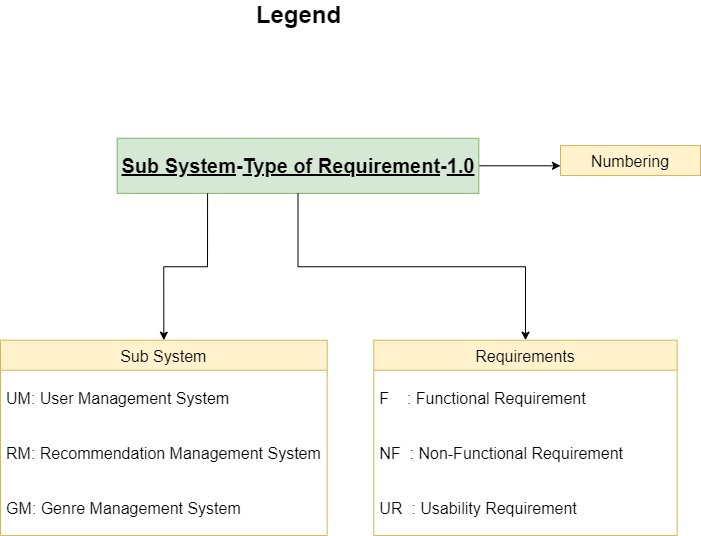

The diagram above was exported from draw.io. Its source (the exported page's mxGraphModel, read from the mxfile embedded in the PNG):
<mxGraphModel dx="1150" dy="1835" grid="1" gridSize="10" guides="1" tooltips="1" connect="1" arrows="1" fold="1" page="1" pageScale="1" pageWidth="850" pageHeight="1100" background="none" math="0" shadow="0">
  <root>
    <mxCell id="0" />
    <mxCell id="1" parent="0" />
    <mxCell id="DhtpvCUYV1Mmviackf9j-59" style="edgeStyle=orthogonalEdgeStyle;rounded=0;orthogonalLoop=1;jettySize=auto;html=1;exitX=1;exitY=0.5;exitDx=0;exitDy=0;fontSize=16;shadow=0;" edge="1" parent="1" source="DhtpvCUYV1Mmviackf9j-13">
      <mxGeometry relative="1" as="geometry">
        <mxPoint x="640" y="445.29850746268653" as="targetPoint" />
      </mxGeometry>
    </mxCell>
    <mxCell id="DhtpvCUYV1Mmviackf9j-13" value="&lt;b style=&quot;font-size: 20px&quot;&gt;&lt;font style=&quot;font-size: 20px&quot;&gt;&lt;u&gt;Sub System&lt;/u&gt;-&lt;u&gt;Type of Requirement&lt;/u&gt;-&lt;u&gt;1.0&lt;/u&gt;&lt;/font&gt;&lt;/b&gt;" style="text;html=1;strokeColor=#82b366;fillColor=#d5e8d4;align=center;verticalAlign=middle;whiteSpace=wrap;rounded=0;shadow=0;" vertex="1" parent="1">
      <mxGeometry x="196.66666666666669" y="417.76119402985074" width="361.6666666666667" height="55.07462686567164" as="geometry" />
    </mxCell>
    <mxCell id="DhtpvCUYV1Mmviackf9j-47" value="Sub System" style="swimlane;fontStyle=0;childLayout=stackLayout;horizontal=1;startSize=30;horizontalStack=0;resizeParent=1;resizeParentMax=0;resizeLast=0;collapsible=1;marginBottom=0;shadow=0;fontSize=16;fillColor=#fff2cc;strokeColor=#d6b656;" vertex="1" parent="1">
      <mxGeometry x="80" y="619.7014925373135" width="326.6666666666667" height="195.2238805970149" as="geometry" />
    </mxCell>
    <mxCell id="DhtpvCUYV1Mmviackf9j-48" value="UM: User Management System" style="text;strokeColor=none;fillColor=none;align=left;verticalAlign=middle;spacingLeft=4;spacingRight=4;overflow=hidden;points=[[0,0.5],[1,0.5]];portConstraint=eastwest;rotatable=0;shadow=0;fontSize=16;" vertex="1" parent="DhtpvCUYV1Mmviackf9j-47">
      <mxGeometry y="30" width="326.6666666666667" height="55.07462686567164" as="geometry" />
    </mxCell>
    <mxCell id="DhtpvCUYV1Mmviackf9j-49" value="RM: Recommendation Management System" style="text;strokeColor=none;fillColor=none;align=left;verticalAlign=middle;spacingLeft=4;spacingRight=4;overflow=hidden;points=[[0,0.5],[1,0.5]];portConstraint=eastwest;rotatable=0;shadow=0;fontSize=16;" vertex="1" parent="DhtpvCUYV1Mmviackf9j-47">
      <mxGeometry y="85.07462686567163" width="326.6666666666667" height="55.07462686567164" as="geometry" />
    </mxCell>
    <mxCell id="DhtpvCUYV1Mmviackf9j-50" value="GM: Genre Management System" style="text;strokeColor=none;fillColor=none;align=left;verticalAlign=middle;spacingLeft=4;spacingRight=4;overflow=hidden;points=[[0,0.5],[1,0.5]];portConstraint=eastwest;rotatable=0;shadow=0;fontSize=16;" vertex="1" parent="DhtpvCUYV1Mmviackf9j-47">
      <mxGeometry y="140.14925373134326" width="326.6666666666667" height="55.07462686567164" as="geometry" />
    </mxCell>
    <mxCell id="DhtpvCUYV1Mmviackf9j-57" style="edgeStyle=orthogonalEdgeStyle;rounded=0;orthogonalLoop=1;jettySize=auto;html=1;exitX=0.25;exitY=1;exitDx=0;exitDy=0;entryX=0.5;entryY=0;entryDx=0;entryDy=0;fontSize=16;shadow=0;" edge="1" parent="1" source="DhtpvCUYV1Mmviackf9j-13" target="DhtpvCUYV1Mmviackf9j-47">
      <mxGeometry relative="1" as="geometry" />
    </mxCell>
    <mxCell id="DhtpvCUYV1Mmviackf9j-52" value="Requirements" style="swimlane;fontStyle=0;childLayout=stackLayout;horizontal=1;startSize=30;horizontalStack=0;resizeParent=1;resizeParentMax=0;resizeLast=0;collapsible=1;marginBottom=0;shadow=0;fontSize=16;fillColor=#fff2cc;strokeColor=#d6b656;" vertex="1" parent="1">
      <mxGeometry x="453.33333333333337" y="619.7014925373135" width="303.33333333333337" height="195.2238805970149" as="geometry">
        <mxRectangle x="400" y="440" width="50" height="40" as="alternateBounds" />
      </mxGeometry>
    </mxCell>
    <mxCell id="DhtpvCUYV1Mmviackf9j-53" value="F    : Functional Requirement" style="text;strokeColor=none;fillColor=none;align=left;verticalAlign=middle;spacingLeft=4;spacingRight=4;overflow=hidden;points=[[0,0.5],[1,0.5]];portConstraint=eastwest;rotatable=0;shadow=0;fontSize=16;" vertex="1" parent="DhtpvCUYV1Mmviackf9j-52">
      <mxGeometry y="30" width="303.33333333333337" height="55.07462686567164" as="geometry" />
    </mxCell>
    <mxCell id="DhtpvCUYV1Mmviackf9j-54" value="NF  : Non-Functional Requirement      " style="text;strokeColor=none;fillColor=none;align=left;verticalAlign=middle;spacingLeft=4;spacingRight=4;overflow=hidden;points=[[0,0.5],[1,0.5]];portConstraint=eastwest;rotatable=0;shadow=0;fontSize=16;" vertex="1" parent="DhtpvCUYV1Mmviackf9j-52">
      <mxGeometry y="85.07462686567163" width="303.33333333333337" height="55.07462686567164" as="geometry" />
    </mxCell>
    <mxCell id="DhtpvCUYV1Mmviackf9j-55" value="UR  : Usability Requirement  " style="text;strokeColor=none;fillColor=none;align=left;verticalAlign=middle;spacingLeft=4;spacingRight=4;overflow=hidden;points=[[0,0.5],[1,0.5]];portConstraint=eastwest;rotatable=0;shadow=0;fontSize=16;" vertex="1" parent="DhtpvCUYV1Mmviackf9j-52">
      <mxGeometry y="140.14925373134326" width="303.33333333333337" height="55.07462686567164" as="geometry" />
    </mxCell>
    <mxCell id="DhtpvCUYV1Mmviackf9j-58" style="edgeStyle=orthogonalEdgeStyle;rounded=0;orthogonalLoop=1;jettySize=auto;html=1;exitX=0.5;exitY=1;exitDx=0;exitDy=0;fontSize=16;shadow=0;" edge="1" parent="1" source="DhtpvCUYV1Mmviackf9j-13" target="DhtpvCUYV1Mmviackf9j-52">
      <mxGeometry relative="1" as="geometry" />
    </mxCell>
    <mxCell id="DhtpvCUYV1Mmviackf9j-60" value="Numbering" style="text;strokeColor=#d6b656;fillColor=#fff2cc;align=center;verticalAlign=top;spacingLeft=4;spacingRight=4;overflow=hidden;rotatable=0;points=[[0,0.5],[1,0.5]];portConstraint=eastwest;fontSize=16;shadow=0;" vertex="1" parent="1">
      <mxGeometry x="640" y="425.1" width="140" height="29.9" as="geometry" />
    </mxCell>
    <mxCell id="DhtpvCUYV1Mmviackf9j-61" value="&lt;b&gt;&lt;font style=&quot;font-size: 24px&quot;&gt;Legend&lt;/font&gt;&lt;/b&gt;" style="text;html=1;align=center;verticalAlign=middle;resizable=0;points=[];autosize=1;strokeColor=none;fillColor=none;fontSize=16;shadow=0;" vertex="1" parent="1">
      <mxGeometry x="327.5033333333334" y="280" width="100" height="30" as="geometry" />
    </mxCell>
  </root>
</mxGraphModel>